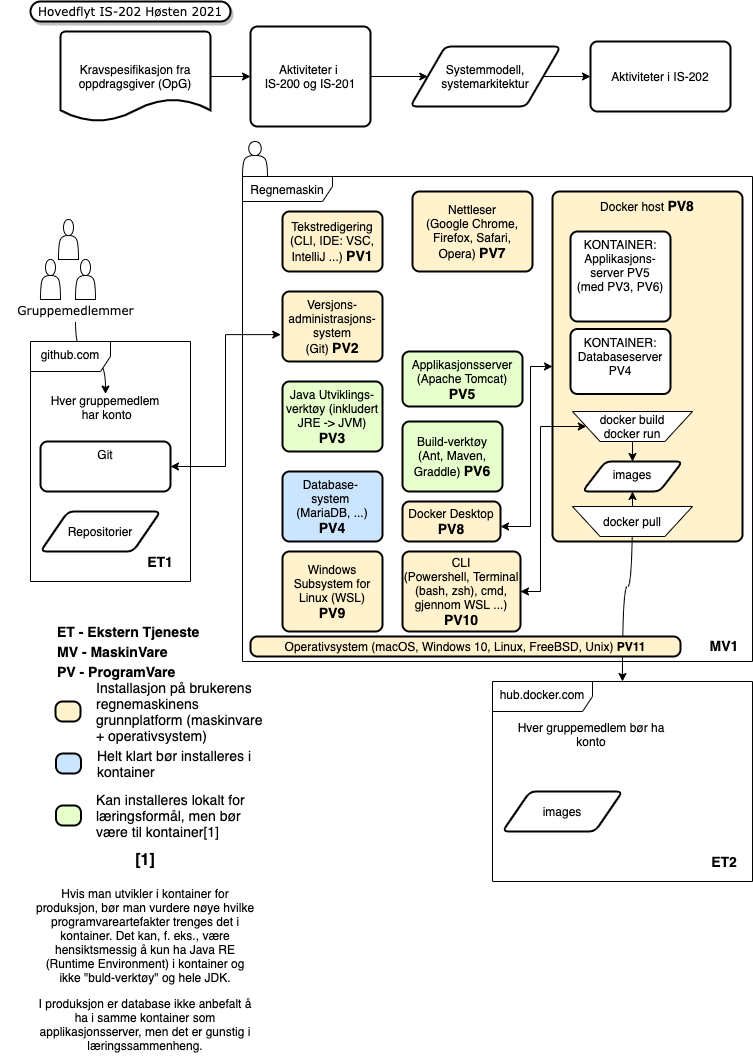

The diagram above was exported from draw.io. Its source (the exported page's mxGraphModel, read from the mxfile embedded in the PNG):
<mxGraphModel dx="1942" dy="480" grid="1" gridSize="10" guides="1" tooltips="1" connect="1" arrows="1" fold="1" page="1" pageScale="1" pageWidth="1169" pageHeight="827" math="0" shadow="0">
  <root>
    <mxCell id="0" />
    <mxCell id="1" parent="0" />
    <mxCell id="AbAAhLqJtpSHTyl0M7Qg-6" style="edgeStyle=orthogonalEdgeStyle;rounded=0;orthogonalLoop=1;jettySize=auto;html=1;" parent="1" source="AbAAhLqJtpSHTyl0M7Qg-1" target="AbAAhLqJtpSHTyl0M7Qg-2" edge="1">
      <mxGeometry relative="1" as="geometry" />
    </mxCell>
    <mxCell id="AbAAhLqJtpSHTyl0M7Qg-1" value="Kravspesifikasjon fra oppdragsgiver (OpG)" style="strokeWidth=2;html=1;shape=mxgraph.flowchart.document2;whiteSpace=wrap;size=0.25;" parent="1" vertex="1">
      <mxGeometry x="40" y="40" width="150" height="90" as="geometry" />
    </mxCell>
    <mxCell id="AbAAhLqJtpSHTyl0M7Qg-7" style="edgeStyle=orthogonalEdgeStyle;rounded=0;orthogonalLoop=1;jettySize=auto;html=1;entryX=0;entryY=0.5;entryDx=0;entryDy=0;" parent="1" source="AbAAhLqJtpSHTyl0M7Qg-2" target="AbAAhLqJtpSHTyl0M7Qg-3" edge="1">
      <mxGeometry relative="1" as="geometry" />
    </mxCell>
    <mxCell id="AbAAhLqJtpSHTyl0M7Qg-2" value="Aktiviteter i &lt;br&gt;IS-200 og IS-201" style="rounded=1;whiteSpace=wrap;html=1;absoluteArcSize=1;arcSize=14;strokeWidth=2;" parent="1" vertex="1">
      <mxGeometry x="230" y="35" width="120" height="100" as="geometry" />
    </mxCell>
    <mxCell id="AbAAhLqJtpSHTyl0M7Qg-8" style="edgeStyle=orthogonalEdgeStyle;rounded=0;orthogonalLoop=1;jettySize=auto;html=1;exitX=1;exitY=0.5;exitDx=0;exitDy=0;entryX=0;entryY=0.5;entryDx=0;entryDy=0;" parent="1" source="AbAAhLqJtpSHTyl0M7Qg-3" target="AbAAhLqJtpSHTyl0M7Qg-4" edge="1">
      <mxGeometry relative="1" as="geometry" />
    </mxCell>
    <mxCell id="AbAAhLqJtpSHTyl0M7Qg-3" value="Systemmodell, systemarkitektur" style="shape=parallelogram;html=1;strokeWidth=2;perimeter=parallelogramPerimeter;whiteSpace=wrap;rounded=1;arcSize=12;size=0.23;" parent="1" vertex="1">
      <mxGeometry x="390" y="55" width="150" height="60" as="geometry" />
    </mxCell>
    <mxCell id="AbAAhLqJtpSHTyl0M7Qg-4" value="Aktiviteter i IS-202" style="rounded=1;whiteSpace=wrap;html=1;absoluteArcSize=1;arcSize=14;strokeWidth=2;" parent="1" vertex="1">
      <mxGeometry x="570" y="50" width="140" height="70" as="geometry" />
    </mxCell>
    <mxCell id="AbAAhLqJtpSHTyl0M7Qg-5" value="&lt;span&gt;Hovedflyt IS-202 Høsten 2021&lt;/span&gt;" style="whiteSpace=wrap;html=1;rounded=1;shadow=1;comic=0;labelBackgroundColor=none;strokeWidth=2;fontFamily=Verdana;fontSize=12;align=center;arcSize=50;" parent="1" vertex="1">
      <mxGeometry x="10" y="10" width="200" height="20" as="geometry" />
    </mxCell>
    <mxCell id="AbAAhLqJtpSHTyl0M7Qg-9" style="edgeStyle=orthogonalEdgeStyle;rounded=0;orthogonalLoop=1;jettySize=auto;html=1;exitX=0.5;exitY=1;exitDx=0;exitDy=0;" parent="1" source="AbAAhLqJtpSHTyl0M7Qg-2" target="AbAAhLqJtpSHTyl0M7Qg-2" edge="1">
      <mxGeometry relative="1" as="geometry" />
    </mxCell>
    <mxCell id="AbAAhLqJtpSHTyl0M7Qg-10" value="" style="shape=actor;whiteSpace=wrap;html=1;" parent="1" vertex="1">
      <mxGeometry x="38" y="228" width="20" height="40" as="geometry" />
    </mxCell>
    <mxCell id="AbAAhLqJtpSHTyl0M7Qg-11" value="" style="shape=actor;whiteSpace=wrap;html=1;" parent="1" vertex="1">
      <mxGeometry x="20" y="268" width="20" height="40" as="geometry" />
    </mxCell>
    <mxCell id="AbAAhLqJtpSHTyl0M7Qg-60" value="" style="edgeStyle=orthogonalEdgeStyle;curved=1;rounded=0;orthogonalLoop=1;jettySize=auto;html=1;startArrow=none;startFill=0;endArrow=classic;endFill=1;" parent="1" source="AbAAhLqJtpSHTyl0M7Qg-13" target="AbAAhLqJtpSHTyl0M7Qg-29" edge="1">
      <mxGeometry relative="1" as="geometry" />
    </mxCell>
    <mxCell id="AbAAhLqJtpSHTyl0M7Qg-13" value="&lt;font style=&quot;font-weight: normal ; font-size: 12px&quot; face=&quot;Verdana&quot;&gt;Gruppemedlemmer&lt;/font&gt;" style="text;strokeColor=none;fillColor=none;html=1;fontSize=24;fontStyle=1;verticalAlign=middle;align=center;" parent="1" vertex="1">
      <mxGeometry x="-20" y="300" width="150" height="30" as="geometry" />
    </mxCell>
    <mxCell id="AbAAhLqJtpSHTyl0M7Qg-14" value="" style="shape=actor;whiteSpace=wrap;html=1;" parent="1" vertex="1">
      <mxGeometry x="55" y="268" width="20" height="40" as="geometry" />
    </mxCell>
    <mxCell id="AbAAhLqJtpSHTyl0M7Qg-16" value="Regnemaskin" style="shape=umlFrame;whiteSpace=wrap;html=1;width=90;height=25;" parent="1" vertex="1">
      <mxGeometry x="222" y="185" width="510" height="485" as="geometry" />
    </mxCell>
    <mxCell id="AbAAhLqJtpSHTyl0M7Qg-17" value="Tekstredigering&lt;br&gt;(CLI, IDE: VSC, IntelliJ ...) &lt;b&gt;&lt;font style=&quot;font-size: 14px&quot;&gt;PV1&lt;/font&gt;&lt;/b&gt;" style="rounded=1;whiteSpace=wrap;html=1;absoluteArcSize=1;arcSize=14;strokeWidth=2;fillColor=#FFF2CC;" parent="1" vertex="1">
      <mxGeometry x="262" y="220" width="100" height="60" as="geometry" />
    </mxCell>
    <mxCell id="AbAAhLqJtpSHTyl0M7Qg-18" value="Versjons- administrasjons- system&lt;br&gt;(Git) &lt;font style=&quot;font-size: 14px&quot;&gt;&lt;b&gt;PV2&lt;/b&gt;&lt;/font&gt;" style="rounded=1;whiteSpace=wrap;html=1;absoluteArcSize=1;arcSize=14;strokeWidth=2;fillColor=#FFF2CC;" parent="1" vertex="1">
      <mxGeometry x="262" y="300" width="100" height="70" as="geometry" />
    </mxCell>
    <mxCell id="AbAAhLqJtpSHTyl0M7Qg-19" value="Java Utviklings- verktøy (inkludert JRE -&amp;gt; JVM) &lt;font style=&quot;font-size: 14px&quot;&gt;&lt;b&gt;PV3&lt;/b&gt;&lt;/font&gt;" style="rounded=1;whiteSpace=wrap;html=1;absoluteArcSize=1;arcSize=14;strokeWidth=2;fillColor=#E6FFCC;" parent="1" vertex="1">
      <mxGeometry x="262" y="390" width="100" height="70" as="geometry" />
    </mxCell>
    <mxCell id="AbAAhLqJtpSHTyl0M7Qg-20" value="Database- &lt;br&gt;system &lt;br&gt;(MariaDB, ...) &lt;b&gt;&lt;font style=&quot;font-size: 14px&quot;&gt;PV4&lt;/font&gt;&lt;/b&gt;" style="rounded=1;whiteSpace=wrap;html=1;absoluteArcSize=1;arcSize=14;strokeWidth=2;fillColor=#CCE5FF;" parent="1" vertex="1">
      <mxGeometry x="262" y="480" width="100" height="70" as="geometry" />
    </mxCell>
    <mxCell id="AbAAhLqJtpSHTyl0M7Qg-21" value="Applikasjonsserver&lt;br&gt;(Apache Tomcat) &lt;b&gt;&lt;font style=&quot;font-size: 14px&quot;&gt;PV5&lt;/font&gt;&lt;/b&gt;" style="rounded=1;whiteSpace=wrap;html=1;absoluteArcSize=1;arcSize=14;strokeWidth=2;fillColor=#E6FFCC;" parent="1" vertex="1">
      <mxGeometry x="382" y="360" width="120" height="55" as="geometry" />
    </mxCell>
    <mxCell id="AbAAhLqJtpSHTyl0M7Qg-22" value="Build-verktøy&lt;br&gt;(Ant, Maven, Graddle) &lt;b&gt;&lt;font style=&quot;font-size: 14px&quot;&gt;PV6&lt;/font&gt;&lt;/b&gt;" style="rounded=1;whiteSpace=wrap;html=1;absoluteArcSize=1;arcSize=14;strokeWidth=2;fillColor=#E6FFCC;" parent="1" vertex="1">
      <mxGeometry x="382" y="430" width="100" height="70" as="geometry" />
    </mxCell>
    <mxCell id="AbAAhLqJtpSHTyl0M7Qg-23" value="Nettleser&lt;br&gt;(Google Chrome, Firefox, Safari, Opera) &lt;b&gt;&lt;font style=&quot;font-size: 14px&quot;&gt;PV7&lt;/font&gt;&lt;/b&gt;" style="rounded=1;whiteSpace=wrap;html=1;absoluteArcSize=1;arcSize=14;strokeWidth=2;fillColor=#FFF2CC;" parent="1" vertex="1">
      <mxGeometry x="392" y="200" width="120" height="80" as="geometry" />
    </mxCell>
    <mxCell id="AbAAhLqJtpSHTyl0M7Qg-24" value="" style="shape=actor;whiteSpace=wrap;html=1;" parent="1" vertex="1">
      <mxGeometry x="222" y="150" width="25" height="35" as="geometry" />
    </mxCell>
    <mxCell id="AbAAhLqJtpSHTyl0M7Qg-62" style="edgeStyle=orthogonalEdgeStyle;rounded=0;orthogonalLoop=1;jettySize=auto;html=1;entryX=0;entryY=0.5;entryDx=0;entryDy=0;fontSize=12;startArrow=classic;startFill=1;endArrow=classic;endFill=1;" parent="1" source="AbAAhLqJtpSHTyl0M7Qg-25" target="AbAAhLqJtpSHTyl0M7Qg-26" edge="1">
      <mxGeometry relative="1" as="geometry">
        <Array as="points">
          <mxPoint x="510" y="535" />
          <mxPoint x="510" y="375" />
        </Array>
      </mxGeometry>
    </mxCell>
    <mxCell id="AbAAhLqJtpSHTyl0M7Qg-25" value="Docker Desktop &lt;font style=&quot;font-size: 14px&quot;&gt;&lt;b&gt;PV8&lt;/b&gt;&lt;/font&gt;" style="rounded=1;whiteSpace=wrap;html=1;absoluteArcSize=1;arcSize=14;strokeWidth=2;fillColor=#FFF2CC;" parent="1" vertex="1">
      <mxGeometry x="382" y="510" width="98" height="40" as="geometry" />
    </mxCell>
    <mxCell id="AbAAhLqJtpSHTyl0M7Qg-26" value="Docker host &lt;font style=&quot;font-size: 14px&quot;&gt;&lt;b&gt;PV8&lt;/b&gt;&lt;/font&gt;" style="rounded=1;whiteSpace=wrap;html=1;absoluteArcSize=1;arcSize=14;strokeWidth=2;verticalAlign=top;fillColor=#FFF2CC;" parent="1" vertex="1">
      <mxGeometry x="532" y="200" width="190" height="350" as="geometry" />
    </mxCell>
    <mxCell id="AbAAhLqJtpSHTyl0M7Qg-27" value="github.com" style="shape=umlFrame;whiteSpace=wrap;html=1;verticalAlign=top;width=80;height=30;" parent="1" vertex="1">
      <mxGeometry x="10" y="350" width="160" height="240" as="geometry" />
    </mxCell>
    <mxCell id="AbAAhLqJtpSHTyl0M7Qg-54" style="edgeStyle=elbowEdgeStyle;rounded=0;orthogonalLoop=1;jettySize=auto;html=1;entryX=0.075;entryY=0.326;entryDx=0;entryDy=0;entryPerimeter=0;endArrow=classic;endFill=1;startArrow=classic;startFill=1;" parent="1" source="AbAAhLqJtpSHTyl0M7Qg-28" target="AbAAhLqJtpSHTyl0M7Qg-16" edge="1">
      <mxGeometry relative="1" as="geometry" />
    </mxCell>
    <mxCell id="AbAAhLqJtpSHTyl0M7Qg-28" value="Git" style="rounded=1;whiteSpace=wrap;html=1;absoluteArcSize=1;arcSize=14;strokeWidth=2;verticalAlign=top;" parent="1" vertex="1">
      <mxGeometry x="20" y="450" width="130" height="50" as="geometry" />
    </mxCell>
    <mxCell id="AbAAhLqJtpSHTyl0M7Qg-29" value="Hver gruppemedlem&#10; har konto&#10;" style="text;strokeColor=none;fillColor=none;fontSize=12;fontStyle=0;verticalAlign=middle;align=center;horizontal=1;" parent="1" vertex="1">
      <mxGeometry x="10" y="402.5" width="150" height="40" as="geometry" />
    </mxCell>
    <mxCell id="AbAAhLqJtpSHTyl0M7Qg-30" value="KONTAINER:&lt;br&gt;Applikasjons- server PV5&lt;br&gt;(med PV3, PV6)" style="rounded=1;whiteSpace=wrap;html=1;absoluteArcSize=1;arcSize=14;strokeWidth=2;verticalAlign=top;" parent="1" vertex="1">
      <mxGeometry x="550" y="240" width="100" height="90" as="geometry" />
    </mxCell>
    <mxCell id="AbAAhLqJtpSHTyl0M7Qg-31" value="KONTAINER:&lt;br&gt;Databaseserver PV4" style="rounded=1;whiteSpace=wrap;html=1;absoluteArcSize=1;arcSize=14;strokeWidth=2;verticalAlign=top;" parent="1" vertex="1">
      <mxGeometry x="550" y="337.5" width="100" height="65" as="geometry" />
    </mxCell>
    <mxCell id="AbAAhLqJtpSHTyl0M7Qg-61" style="edgeStyle=orthogonalEdgeStyle;curved=1;rounded=0;orthogonalLoop=1;jettySize=auto;html=1;fontSize=12;startArrow=classic;startFill=1;endArrow=classic;endFill=1;" parent="1" source="AbAAhLqJtpSHTyl0M7Qg-32" target="AbAAhLqJtpSHTyl0M7Qg-33" edge="1">
      <mxGeometry relative="1" as="geometry" />
    </mxCell>
    <mxCell id="AbAAhLqJtpSHTyl0M7Qg-32" value="images" style="shape=parallelogram;html=1;strokeWidth=2;perimeter=parallelogramPerimeter;whiteSpace=wrap;rounded=1;arcSize=12;size=0.23;verticalAlign=top;" parent="1" vertex="1">
      <mxGeometry x="562" y="470" width="100" height="30" as="geometry" />
    </mxCell>
    <mxCell id="AbAAhLqJtpSHTyl0M7Qg-33" value="hub.docker.com" style="shape=umlFrame;whiteSpace=wrap;html=1;verticalAlign=top;width=100;height=30;" parent="1" vertex="1">
      <mxGeometry x="472" y="690" width="260" height="200" as="geometry" />
    </mxCell>
    <mxCell id="AbAAhLqJtpSHTyl0M7Qg-34" value="Hver gruppemedlem bør ha&#10;konto&#10;" style="text;strokeColor=none;fillColor=none;fontSize=12;fontStyle=0;verticalAlign=middle;align=center;" parent="1" vertex="1">
      <mxGeometry x="472" y="730" width="198" height="40" as="geometry" />
    </mxCell>
    <mxCell id="AbAAhLqJtpSHTyl0M7Qg-36" value="Repositorier" style="shape=parallelogram;html=1;strokeWidth=2;perimeter=parallelogramPerimeter;whiteSpace=wrap;rounded=1;arcSize=12;size=0.23;verticalAlign=middle;" parent="1" vertex="1">
      <mxGeometry x="20" y="520" width="120" height="40" as="geometry" />
    </mxCell>
    <mxCell id="AbAAhLqJtpSHTyl0M7Qg-37" value="images" style="shape=parallelogram;html=1;strokeWidth=2;perimeter=parallelogramPerimeter;whiteSpace=wrap;rounded=1;arcSize=12;size=0.23;verticalAlign=middle;" parent="1" vertex="1">
      <mxGeometry x="482" y="800" width="120" height="40" as="geometry" />
    </mxCell>
    <mxCell id="AbAAhLqJtpSHTyl0M7Qg-39" value="&lt;font style=&quot;font-size: 14px&quot;&gt;&lt;b&gt;ET1&lt;/b&gt;&lt;/font&gt;" style="text;html=1;strokeColor=none;fillColor=none;align=center;verticalAlign=middle;whiteSpace=wrap;rounded=0;" parent="1" vertex="1">
      <mxGeometry x="120" y="560" width="40" height="20" as="geometry" />
    </mxCell>
    <mxCell id="AbAAhLqJtpSHTyl0M7Qg-40" value="&lt;font style=&quot;font-size: 14px&quot;&gt;&lt;b&gt;ET2&lt;/b&gt;&lt;/font&gt;" style="text;html=1;strokeColor=none;fillColor=none;align=center;verticalAlign=middle;whiteSpace=wrap;rounded=0;" parent="1" vertex="1">
      <mxGeometry x="684" y="860" width="40" height="20" as="geometry" />
    </mxCell>
    <mxCell id="AbAAhLqJtpSHTyl0M7Qg-41" value="&lt;span style=&quot;font-size: 14px&quot;&gt;&lt;b&gt;MV1&lt;/b&gt;&lt;/span&gt;" style="text;html=1;strokeColor=none;fillColor=none;align=center;verticalAlign=middle;whiteSpace=wrap;rounded=0;" parent="1" vertex="1">
      <mxGeometry x="684" y="644" width="40" height="20" as="geometry" />
    </mxCell>
    <mxCell id="AbAAhLqJtpSHTyl0M7Qg-43" value="&lt;font style=&quot;font-size: 14px&quot;&gt;&lt;b&gt;ET - Ekstern Tjeneste&lt;/b&gt;&lt;/font&gt;" style="text;html=1;strokeColor=none;fillColor=none;align=left;verticalAlign=middle;whiteSpace=wrap;rounded=0;" parent="1" vertex="1">
      <mxGeometry x="35" y="630" width="175" height="20" as="geometry" />
    </mxCell>
    <mxCell id="AbAAhLqJtpSHTyl0M7Qg-45" value="&lt;font style=&quot;font-size: 14px&quot;&gt;&lt;b&gt;MV - MaskinVare&lt;/b&gt;&lt;/font&gt;" style="text;html=1;strokeColor=none;fillColor=none;align=left;verticalAlign=middle;whiteSpace=wrap;rounded=0;" parent="1" vertex="1">
      <mxGeometry x="35" y="650" width="175" height="20" as="geometry" />
    </mxCell>
    <mxCell id="AbAAhLqJtpSHTyl0M7Qg-46" value="&lt;font style=&quot;font-size: 14px&quot;&gt;&lt;b&gt;PV - ProgramVare&lt;/b&gt;&lt;/font&gt;" style="text;html=1;strokeColor=none;fillColor=none;align=left;verticalAlign=middle;whiteSpace=wrap;rounded=0;" parent="1" vertex="1">
      <mxGeometry x="35" y="670" width="175" height="20" as="geometry" />
    </mxCell>
    <mxCell id="AbAAhLqJtpSHTyl0M7Qg-47" value="Windows Subsystem for Linux (WSL)&lt;br&gt;&lt;font style=&quot;font-size: 14px&quot;&gt;&lt;b&gt;PV9&lt;/b&gt;&lt;/font&gt;" style="rounded=1;whiteSpace=wrap;html=1;absoluteArcSize=1;arcSize=14;strokeWidth=2;fillColor=#FFF2CC;align=center;verticalAlign=middle;" parent="1" vertex="1">
      <mxGeometry x="262" y="560" width="100" height="80" as="geometry" />
    </mxCell>
    <mxCell id="AbAAhLqJtpSHTyl0M7Qg-48" value="" style="rounded=1;whiteSpace=wrap;html=1;absoluteArcSize=1;arcSize=14;strokeWidth=2;fillColor=#FFF2CC;align=center;verticalAlign=middle;" parent="1" vertex="1">
      <mxGeometry x="35" y="710" width="25" height="20" as="geometry" />
    </mxCell>
    <mxCell id="AbAAhLqJtpSHTyl0M7Qg-49" value="&lt;span style=&quot;font-size: 14px&quot;&gt;&lt;span&gt;Installasjon på brukerens regnemaskinens grunnplatform (maskinvare + operativsystem)&lt;/span&gt;&lt;/span&gt;" style="text;html=1;strokeColor=none;fillColor=none;align=left;verticalAlign=middle;whiteSpace=wrap;rounded=0;fontStyle=0" parent="1" vertex="1">
      <mxGeometry x="74" y="710" width="175" height="20" as="geometry" />
    </mxCell>
    <mxCell id="AbAAhLqJtpSHTyl0M7Qg-50" value="" style="rounded=1;whiteSpace=wrap;html=1;absoluteArcSize=1;arcSize=14;strokeWidth=2;fillColor=#CCE5FF;align=center;verticalAlign=middle;" parent="1" vertex="1">
      <mxGeometry x="35.5" y="762" width="25" height="20" as="geometry" />
    </mxCell>
    <mxCell id="AbAAhLqJtpSHTyl0M7Qg-51" value="&lt;span style=&quot;font-size: 14px&quot;&gt;Helt klart bør installeres i kontainer&lt;/span&gt;" style="text;html=1;strokeColor=none;fillColor=none;align=left;verticalAlign=middle;whiteSpace=wrap;rounded=0;fontStyle=0" parent="1" vertex="1">
      <mxGeometry x="75" y="762" width="175" height="20" as="geometry" />
    </mxCell>
    <mxCell id="AbAAhLqJtpSHTyl0M7Qg-52" value="" style="rounded=1;whiteSpace=wrap;html=1;absoluteArcSize=1;arcSize=14;strokeWidth=2;fillColor=#E6FFCC;align=center;verticalAlign=middle;" parent="1" vertex="1">
      <mxGeometry x="35.5" y="814" width="25" height="20" as="geometry" />
    </mxCell>
    <mxCell id="AbAAhLqJtpSHTyl0M7Qg-53" value="&lt;span style=&quot;font-size: 14px&quot;&gt;Kan installeres lokalt for læringsformål, men bør være til kontainer[1]&lt;/span&gt;" style="text;html=1;strokeColor=none;fillColor=none;align=left;verticalAlign=middle;whiteSpace=wrap;rounded=0;fontStyle=0" parent="1" vertex="1">
      <mxGeometry x="74" y="814" width="175" height="20" as="geometry" />
    </mxCell>
    <mxCell id="AbAAhLqJtpSHTyl0M7Qg-57" value="&lt;h1&gt;&lt;span style=&quot;font-size: 16px&quot;&gt;[1]&lt;/span&gt;&lt;/h1&gt;&lt;p&gt;Hvis man utvikler i kontainer for produksjon, bør man vurdere nøye hvilke programvareartefakter trenges det i kontainer. Det kan, f. eks., være hensiktsmessig å kun ha Java RE (Runtime Environment) i kontainer og ikke &quot;buld-verktøy&quot; og hele JDK.&lt;/p&gt;&lt;p&gt;I produksjon er database ikke anbefalt å ha i samme kontainer som applikasjonsserver, men det er gunstig i læringssammenheng.&lt;/p&gt;" style="text;html=1;strokeColor=none;fillColor=none;spacing=5;spacingTop=-20;whiteSpace=wrap;overflow=hidden;rounded=0;align=center;verticalAlign=middle;" parent="1" vertex="1">
      <mxGeometry x="10" y="850" width="230" height="220" as="geometry" />
    </mxCell>
    <mxCell id="AbAAhLqJtpSHTyl0M7Qg-68" style="edgeStyle=orthogonalEdgeStyle;rounded=0;orthogonalLoop=1;jettySize=auto;html=1;entryX=0;entryY=0.5;entryDx=0;entryDy=0;fontSize=12;startArrow=classic;startFill=1;endArrow=classic;endFill=1;" parent="1" source="AbAAhLqJtpSHTyl0M7Qg-64" target="AbAAhLqJtpSHTyl0M7Qg-67" edge="1">
      <mxGeometry relative="1" as="geometry">
        <Array as="points">
          <mxPoint x="520" y="600" />
          <mxPoint x="520" y="435" />
        </Array>
      </mxGeometry>
    </mxCell>
    <mxCell id="AbAAhLqJtpSHTyl0M7Qg-64" value="CLI&lt;br&gt;(Powershell, Terminal (bash, zsh), cmd, gjennom WSL ...) &lt;b&gt;&lt;font style=&quot;font-size: 14px&quot;&gt;PV10&lt;/font&gt;&lt;/b&gt;" style="rounded=1;whiteSpace=wrap;html=1;absoluteArcSize=1;arcSize=14;strokeWidth=2;fontSize=12;fillColor=#FFF2CC;align=center;verticalAlign=middle;" parent="1" vertex="1">
      <mxGeometry x="382" y="560" width="118" height="80" as="geometry" />
    </mxCell>
    <mxCell id="AbAAhLqJtpSHTyl0M7Qg-65" value="Operativsystem (macOS, Windows 10, Linux, FreeBSD, Unix) &lt;b&gt;PV11&lt;/b&gt;" style="rounded=1;whiteSpace=wrap;html=1;absoluteArcSize=1;arcSize=14;strokeWidth=2;fontSize=12;fillColor=#FFF2CC;align=center;verticalAlign=middle;" parent="1" vertex="1">
      <mxGeometry x="230" y="645" width="430" height="20" as="geometry" />
    </mxCell>
    <mxCell id="AbAAhLqJtpSHTyl0M7Qg-66" value="docker pull" style="verticalLabelPosition=middle;verticalAlign=middle;html=1;shape=trapezoid;perimeter=trapezoidPerimeter;whiteSpace=wrap;size=0.23;arcSize=10;flipV=1;labelPosition=center;align=center;fontSize=12;fillColor=#FFFFFF;" parent="1" vertex="1">
      <mxGeometry x="552" y="515" width="120" height="30" as="geometry" />
    </mxCell>
    <mxCell id="AbAAhLqJtpSHTyl0M7Qg-70" style="edgeStyle=orthogonalEdgeStyle;rounded=0;orthogonalLoop=1;jettySize=auto;html=1;entryX=0.5;entryY=0;entryDx=0;entryDy=0;fontSize=12;startArrow=none;startFill=0;endArrow=classic;endFill=1;" parent="1" source="AbAAhLqJtpSHTyl0M7Qg-67" target="AbAAhLqJtpSHTyl0M7Qg-32" edge="1">
      <mxGeometry relative="1" as="geometry" />
    </mxCell>
    <mxCell id="AbAAhLqJtpSHTyl0M7Qg-67" value="docker build&lt;br&gt;docker run" style="verticalLabelPosition=middle;verticalAlign=middle;html=1;shape=trapezoid;perimeter=trapezoidPerimeter;whiteSpace=wrap;size=0.23;arcSize=10;flipV=1;labelPosition=center;align=center;fontSize=12;fillColor=#FFFFFF;" parent="1" vertex="1">
      <mxGeometry x="552" y="420" width="120" height="30" as="geometry" />
    </mxCell>
  </root>
</mxGraphModel>